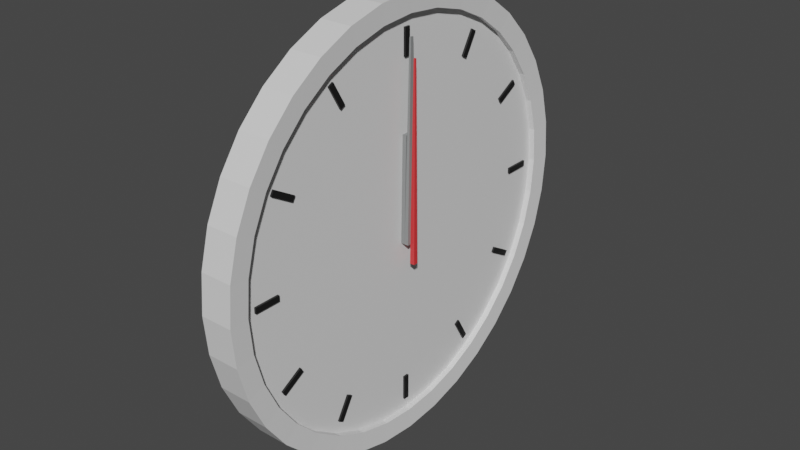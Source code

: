 # Source: clock.blend  (saved by Blender 2.93.21; exported with 4.5.12 LTS)
import bpy
from mathutils import Matrix  # noqa: F401  (used for matrix-valued properties, if any)

bpy.ops.wm.read_factory_settings(use_empty=True)
scene = bpy.context.scene
scene.name = 'Scene'

# ---- collections
col_collection = bpy.data.collections.new('Collection'); scene.collection.children.link(col_collection)

# ---- materials (node trees are filled in below, after node groups)
mat_material_004 = bpy.data.materials.new('Material.004')
mat_material_004.use_transparent_shadow = False
mat_material_003 = bpy.data.materials.new('Material.003')
mat_material_003.use_transparent_shadow = False
mat_material_002 = bpy.data.materials.new('Material.002')
mat_material_002.use_transparent_shadow = False
mat_material_001 = bpy.data.materials.new('Material.001')
mat_material_001.use_transparent_shadow = False
mat_material_005 = bpy.data.materials.new('Material.005')
mat_material_005.use_transparent_shadow = False
mat_material_006 = bpy.data.materials.new('Material.006')
mat_material_006.use_transparent_shadow = False

# ---- material node trees
mat_material_004.use_nodes = True; mat_material_004.node_tree.nodes.clear()
_N = mat_material_004.node_tree.nodes; _L = mat_material_004.node_tree.links
n0 = _N.new('ShaderNodeBsdfPrincipled'); n0.name = 'Principled BSDF'; n0.location = (10, 300)
n0.distribution = 'GGX'
n0.subsurface_method = 'BURLEY'
n0.inputs[0].default_value = (0.2539, 0.262, 0.262, 1.0)
n0.inputs[3].default_value = 1.45
n0.inputs[27].default_value = (0.0, 0.0, 0.0, 1.0)
n0.inputs[28].default_value = 1.0
n1 = _N.new('ShaderNodeOutputMaterial'); n1.name = 'Material Output'; n1.location = (300, 300)
_L.new(n0.outputs[0], n1.inputs[0])
n1.is_active_output = True
mat_material_003.use_nodes = True; mat_material_003.node_tree.nodes.clear()
_N = mat_material_003.node_tree.nodes; _L = mat_material_003.node_tree.links
n0 = _N.new('ShaderNodeBsdfPrincipled'); n0.name = 'Principled BSDF'; n0.location = (10, 300)
n0.distribution = 'GGX'
n0.subsurface_method = 'BURLEY'
n0.inputs[0].default_value = (0.2542, 0.2623, 0.2623, 1.0)
n0.inputs[3].default_value = 1.45
n0.inputs[27].default_value = (0.0, 0.0, 0.0, 1.0)
n0.inputs[28].default_value = 1.0
n1 = _N.new('ShaderNodeOutputMaterial'); n1.name = 'Material Output'; n1.location = (300, 300)
_L.new(n0.outputs[0], n1.inputs[0])
n1.is_active_output = True
mat_material_002.use_nodes = True; mat_material_002.node_tree.nodes.clear()
_N = mat_material_002.node_tree.nodes; _L = mat_material_002.node_tree.links
n0 = _N.new('ShaderNodeBsdfPrincipled'); n0.name = 'Principled BSDF'; n0.location = (10, 300)
n0.distribution = 'GGX'
n0.subsurface_method = 'BURLEY'
n0.inputs[0].default_value = (0.8, 0.03879, 0.04285, 1.0)
n0.inputs[3].default_value = 1.45
n0.inputs[27].default_value = (0.0, 0.0, 0.0, 1.0)
n0.inputs[28].default_value = 1.0
n1 = _N.new('ShaderNodeOutputMaterial'); n1.name = 'Material Output'; n1.location = (300, 300)
_L.new(n0.outputs[0], n1.inputs[0])
n1.is_active_output = True
mat_material_001.use_nodes = True; mat_material_001.node_tree.nodes.clear()
_N = mat_material_001.node_tree.nodes; _L = mat_material_001.node_tree.links
n0 = _N.new('ShaderNodeBsdfPrincipled'); n0.name = 'Principled BSDF'; n0.location = (10, 300)
n0.distribution = 'GGX'
n0.subsurface_method = 'BURLEY'
n0.inputs[0].default_value = (0.009018, 0.009018, 0.009018, 1.0)
n0.inputs[3].default_value = 1.45
n0.inputs[27].default_value = (0.0, 0.0, 0.0, 1.0)
n0.inputs[28].default_value = 1.0
n1 = _N.new('ShaderNodeOutputMaterial'); n1.name = 'Material Output'; n1.location = (300, 300)
_L.new(n0.outputs[0], n1.inputs[0])
n1.is_active_output = True
mat_material_005.use_nodes = True; mat_material_005.node_tree.nodes.clear()
_N = mat_material_005.node_tree.nodes; _L = mat_material_005.node_tree.links
n0 = _N.new('ShaderNodeBsdfPrincipled'); n0.name = 'Principled BSDF'; n0.location = (10, 300)
n0.distribution = 'GGX'
n0.subsurface_method = 'BURLEY'
n0.inputs[3].default_value = 1.45
n0.inputs[27].default_value = (0.0, 0.0, 0.0, 1.0)
n0.inputs[28].default_value = 1.0
n1 = _N.new('ShaderNodeOutputMaterial'); n1.name = 'Material Output'; n1.location = (300, 300)
_L.new(n0.outputs[0], n1.inputs[0])
n1.is_active_output = True
mat_material_006.use_nodes = True; mat_material_006.node_tree.nodes.clear()
_N = mat_material_006.node_tree.nodes; _L = mat_material_006.node_tree.links
n0 = _N.new('ShaderNodeBsdfPrincipled'); n0.name = 'Principled BSDF'; n0.location = (10, 300)
n0.distribution = 'GGX'
n0.subsurface_method = 'BURLEY'
n0.inputs[3].default_value = 1.45
n0.inputs[27].default_value = (0.0, 0.0, 0.0, 1.0)
n0.inputs[28].default_value = 1.0
n1 = _N.new('ShaderNodeOutputMaterial'); n1.name = 'Material Output'; n1.location = (300, 300)
_L.new(n0.outputs[0], n1.inputs[0])
n1.is_active_output = True

# ---- world
world_world = bpy.data.worlds.new('World'); scene.world = world_world
world_world.use_nodes = True; world_world.node_tree.nodes.clear()
_N = world_world.node_tree.nodes; _L = world_world.node_tree.links
n0 = _N.new('ShaderNodeOutputWorld'); n0.name = 'World Output'; n0.location = (300, 300)
n1 = _N.new('ShaderNodeBackground'); n1.name = 'Background'; n1.location = (10, 300)
n1.inputs[0].default_value = (0.05088, 0.05088, 0.05088, 1.0)
_L.new(n1.outputs[0], n0.inputs[0])
n0.is_active_output = True
world_world.color = (0.05088, 0.05088, 0.05088)
world_world.use_sun_shadow = False
world_world.sun_shadow_jitter_overblur = 0.0

# ---- meshes
me_cube_002 = bpy.data.meshes.new('Cube.002')
me_cube_002.from_pydata([(-0.01, -0.03, -0.07), (-0.01, -0.021, 0.46), (-0.01, 0.03, -0.07), (-0.01, 0.021, 0.46), (0.01, -0.03, -0.07), (0.01, -0.021, 0.46), (0.01, 0.03, -0.07), (0.01, 0.021, 0.46)], [], [(0, 1, 3, 2), (2, 3, 7, 6), (6, 7, 5, 4), (4, 5, 1, 0), (2, 6, 4, 0), (7, 3, 1, 5)])
_uv = me_cube_002.uv_layers.new(name='UVMap')
_uv.uv.foreach_set('vector', [0.375, 0.0, 0.625, 0.0, 0.625, 0.25, 0.375, 0.25, 0.375, 0.25, 0.625, 0.25, 0.625, 0.5, 0.375, 0.5, 0.375, 0.5, 0.625, 0.5, 0.625, 0.75, 0.375, 0.75, 0.375, 0.75, 0.625, 0.75, 0.625, 1.0, 0.375, 1.0, 0.125, 0.5, 0.375, 0.5, 0.375, 0.75, 0.125, 0.75, 0.625, 0.5, 0.875, 0.5, 0.875, 0.75, 0.625, 0.75])
me_cube_002.materials.append(mat_material_004)
me_cube_002.use_remesh_fix_poles = True
me_cube_002.use_remesh_preserve_attributes = False
me_cube_002.update()
me_cube_003 = bpy.data.meshes.new('Cube.003')
me_cube_003.from_pydata([(-0.01, -0.03, -0.07), (-0.004, -0.008, 0.9), (-0.01, 0.03, -0.07), (-0.004, 0.008, 0.9), (0.01, -0.03, -0.07), (0.004, -0.008, 0.9), (0.01, 0.03, -0.07), (0.004, 0.008, 0.9)], [], [(0, 1, 3, 2), (2, 3, 7, 6), (6, 7, 5, 4), (4, 5, 1, 0), (2, 6, 4, 0), (7, 3, 1, 5)])
_uv = me_cube_003.uv_layers.new(name='UVMap')
_uv.uv.foreach_set('vector', [0.375, 0.0, 0.625, 0.0, 0.625, 0.25, 0.375, 0.25, 0.375, 0.25, 0.625, 0.25, 0.625, 0.5, 0.375, 0.5, 0.375, 0.5, 0.625, 0.5, 0.625, 0.75, 0.375, 0.75, 0.375, 0.75, 0.625, 0.75, 0.625, 1.0, 0.375, 1.0, 0.125, 0.5, 0.375, 0.5, 0.375, 0.75, 0.125, 0.75, 0.625, 0.5, 0.875, 0.5, 0.875, 0.75, 0.625, 0.75])
me_cube_003.materials.append(mat_material_003)
me_cube_003.use_remesh_fix_poles = True
me_cube_003.use_remesh_preserve_attributes = False
me_cube_003.update()
me_cube_004 = bpy.data.meshes.new('Cube.004')
me_cube_004.from_pydata([(-0.012, -0.01195, -0.17), (-0.004, -0.003984, 0.81), (-0.012, 0.01195, -0.17), (-0.004, 0.003984, 0.81), (0.012, -0.01195, -0.17), (0.004, -0.003984, 0.81), (0.012, 0.01195, -0.17), (0.004, 0.003984, 0.81)], [], [(0, 1, 3, 2), (2, 3, 7, 6), (6, 7, 5, 4), (4, 5, 1, 0), (2, 6, 4, 0), (7, 3, 1, 5)])
_uv = me_cube_004.uv_layers.new(name='UVMap')
_uv.uv.foreach_set('vector', [0.375, 0.0, 0.625, 0.0, 0.625, 0.25, 0.375, 0.25, 0.375, 0.25, 0.625, 0.25, 0.625, 0.5, 0.375, 0.5, 0.375, 0.5, 0.625, 0.5, 0.625, 0.75, 0.375, 0.75, 0.375, 0.75, 0.625, 0.75, 0.625, 1.0, 0.375, 1.0, 0.125, 0.5, 0.375, 0.5, 0.375, 0.75, 0.125, 0.75, 0.625, 0.5, 0.875, 0.5, 0.875, 0.75, 0.625, 0.75])
me_cube_004.materials.append(mat_material_002)
me_cube_004.use_remesh_fix_poles = True
me_cube_004.use_remesh_preserve_attributes = False
me_cube_004.update()
me_cube_005 = bpy.data.meshes.new('Cube.005')
me_cube_005.from_pydata([(0.06, -0.0144, 0.81), (0.06, -0.0144, 0.94), (0.06, 0.0144, 0.81), (0.06, 0.0144, 0.94), (0.07, -0.0144, 0.81), (0.07, -0.0144, 0.94), (0.07, 0.0144, 0.81), (0.07, 0.0144, 0.94)], [], [(0, 1, 3, 2), (2, 3, 7, 6), (6, 7, 5, 4), (4, 5, 1, 0), (2, 6, 4, 0), (7, 3, 1, 5)])
_uv = me_cube_005.uv_layers.new(name='UVMap')
_uv.uv.foreach_set('vector', [0.375, 0.0, 0.625, 0.0, 0.625, 0.25, 0.375, 0.25, 0.375, 0.25, 0.625, 0.25, 0.625, 0.5, 0.375, 0.5, 0.375, 0.5, 0.625, 0.5, 0.625, 0.75, 0.375, 0.75, 0.375, 0.75, 0.625, 0.75, 0.625, 1.0, 0.375, 1.0, 0.125, 0.5, 0.375, 0.5, 0.375, 0.75, 0.125, 0.75, 0.625, 0.5, 0.875, 0.5, 0.875, 0.75, 0.625, 0.75])
me_cube_005.materials.append(mat_material_001)
me_cube_005.use_remesh_fix_poles = True
me_cube_005.use_remesh_preserve_attributes = False
me_cube_005.update()
me_cylinder_001 = bpy.data.meshes.new('Cylinder.001')
me_cylinder_001.from_pydata([(-0.06, 1.0, 2.623e-09), (0.06, 1.0, -2.623e-09), (-0.06, 0.9848, -0.1736), (0.06, 0.9848, -0.1736), (-0.06, 0.9397, -0.342), (0.06, 0.9397, -0.342), (-0.06, 0.866, -0.5), (0.06, 0.866, -0.5), (-0.06, 0.766, -0.6428), (0.06, 0.766, -0.6428), (-0.06, 0.6428, -0.766), (0.06, 0.6428, -0.766), (-0.06, 0.5, -0.866), (0.06, 0.5, -0.866), (-0.06, 0.342, -0.9397), (0.06, 0.342, -0.9397), (-0.06, 0.1736, -0.9848), (0.06, 0.1736, -0.9848), (-0.06, -4.371e-08, -1.0), (0.06, -4.371e-08, -1.0), (-0.06, -0.1736, -0.9848), (0.06, -0.1736, -0.9848), (-0.06, -0.342, -0.9397), (0.06, -0.342, -0.9397), (-0.06, -0.5, -0.866), (0.06, -0.5, -0.866), (-0.06, -0.6428, -0.766), (0.06, -0.6428, -0.766), (-0.06, -0.766, -0.6428), (0.06, -0.766, -0.6428), (-0.06, -0.866, -0.5), (0.06, -0.866, -0.5), (-0.06, -0.9397, -0.342), (0.06, -0.9397, -0.342), (-0.06, -0.9848, -0.1736), (0.06, -0.9848, -0.1736), (-0.06, -1.0, 9.005e-08), (0.06, -1.0, 8.48e-08), (-0.06, -0.9848, 0.1736), (0.06, -0.9848, 0.1736), (-0.06, -0.9397, 0.342), (0.06, -0.9397, 0.342), (-0.06, -0.866, 0.5), (0.06, -0.866, 0.5), (-0.06, -0.766, 0.6428), (0.06, -0.766, 0.6428), (-0.06, -0.6428, 0.766), (0.06, -0.6428, 0.766), (-0.06, -0.5, 0.866), (0.06, -0.5, 0.866), (-0.06, -0.342, 0.9397), (0.06, -0.342, 0.9397), (-0.06, -0.1736, 0.9848), (0.06, -0.1736, 0.9848), (-0.06, 1.192e-08, 1.0), (0.06, 1.192e-08, 1.0), (-0.06, 0.1736, 0.9848), (0.06, 0.1736, 0.9848), (-0.06, 0.342, 0.9397), (0.06, 0.342, 0.9397), (-0.06, 0.5, 0.866), (0.06, 0.5, 0.866), (-0.06, 0.6428, 0.766), (0.06, 0.6428, 0.766), (-0.06, 0.766, 0.6428), (0.06, 0.766, 0.6428), (-0.06, 0.866, 0.5), (0.06, 0.866, 0.5), (-0.06, 0.9397, 0.342), (0.06, 0.9397, 0.342), (-0.06, 0.9848, 0.1736), (0.06, 0.9848, 0.1736), (-0.066, 1.1, 3.009e-09), (-0.066, 1.083, -0.191), (0.066, 1.083, -0.191), (0.066, 1.1, -2.761e-09), (-0.066, 1.034, -0.3762), (0.066, 1.034, -0.3762), (-0.066, 0.9526, -0.55), (0.066, 0.9526, -0.55), (-0.066, 0.8426, -0.7071), (0.066, 0.8426, -0.7071), (-0.066, 0.7071, -0.8426), (0.066, 0.7071, -0.8426), (-0.066, 0.55, -0.9526), (0.066, 0.55, -0.9526), (-0.066, 0.3762, -1.034), (0.066, 0.3762, -1.034), (-0.066, 0.191, -1.083), (0.066, 0.191, -1.083), (-0.066, -4.626e-08, -1.1), (0.066, -4.626e-08, -1.1), (-0.066, -0.191, -1.083), (0.066, -0.191, -1.083), (-0.066, -0.3762, -1.034), (0.066, -0.3762, -1.034), (-0.066, -0.55, -0.9526), (0.066, -0.55, -0.9526), (-0.066, -0.7071, -0.8426), (0.066, -0.7071, -0.8426), (-0.066, -0.8426, -0.7071), (0.066, -0.8426, -0.7071), (-0.066, -0.9526, -0.55), (0.066, -0.9526, -0.55), (-0.066, -1.034, -0.3762), (0.066, -1.034, -0.3762), (-0.066, -1.083, -0.191), (0.066, -1.083, -0.191), (-0.066, -1.1, 9.917e-08), (0.066, -1.1, 9.34e-08), (-0.066, -1.083, 0.191), (0.066, -1.083, 0.191), (-0.066, -1.034, 0.3762), (0.066, -1.034, 0.3762), (-0.066, -0.9526, 0.55), (0.066, -0.9526, 0.55), (-0.066, -0.8426, 0.7071), (0.066, -0.8426, 0.7071), (-0.066, -0.7071, 0.8426), (0.066, -0.7071, 0.8426), (-0.066, -0.55, 0.9526), (0.066, -0.55, 0.9526), (-0.066, -0.3762, 1.034), (0.066, -0.3762, 1.034), (-0.066, -0.191, 1.083), (0.066, -0.191, 1.083), (-0.066, 1.494e-08, 1.1), (0.066, 1.494e-08, 1.1), (-0.066, 0.191, 1.083), (0.066, 0.191, 1.083), (-0.066, 0.3762, 1.034), (0.066, 0.3762, 1.034), (-0.066, 0.55, 0.9526), (0.066, 0.55, 0.9526), (-0.066, 0.7071, 0.8426), (0.066, 0.7071, 0.8426), (-0.066, 0.8426, 0.7071), (0.066, 0.8426, 0.7071), (-0.066, 0.9526, 0.55), (0.066, 0.9526, 0.55), (-0.066, 1.034, 0.3762), (0.066, 1.034, 0.3762), (-0.066, 1.083, 0.191), (0.066, 1.083, 0.191), (0.06, 0.9848, -0.1736), (0.06, 1.0, -2.623e-09), (0.06, -0.5, -0.866), (0.066, -0.55, -0.9526), (0.06, 0.9397, -0.342), (0.06, 0.866, -0.5), (0.066, 0.9526, -0.55), (0.06, 0.766, -0.6428), (0.06, 0.342, 0.9397), (0.066, 0.3762, 1.034), (0.06, 0.6428, -0.766), (0.06, 0.5, -0.866), (0.06, -0.9397, 0.342), (0.066, -1.034, 0.3762), (0.06, 0.342, -0.9397), (0.06, 0.1736, -0.9848), (0.06, -0.342, -0.9397), (0.066, -0.3762, -1.034), (0.06, -4.371e-08, -1.0), (0.06, -0.1736, -0.9848), (0.066, 1.034, -0.3762), (0.06, 0.1736, 0.9848), (0.066, 0.191, 1.083), (0.06, -0.6428, -0.766), (0.06, -0.766, -0.6428), (0.06, -0.9848, 0.1736), (0.066, -1.083, 0.191), (0.06, -0.866, -0.5), (0.06, -0.9397, -0.342), (0.066, -0.191, -1.083), (0.06, -0.9848, -0.1736), (0.06, -1.0, 8.48e-08), (0.066, 1.083, 0.191), (0.06, 0.9848, 0.1736), (0.06, -0.866, 0.5), (0.066, -0.191, 1.083), (0.06, -0.1736, 0.9848), (0.06, -0.766, 0.6428), (0.06, 1.192e-08, 1.0), (0.066, 1.494e-08, 1.1), (0.06, -0.6428, 0.766), (0.06, -0.5, 0.866), (0.066, 1.1, -2.761e-09), (0.06, -0.342, 0.9397), (0.066, 1.083, -0.191), (0.066, -1.083, -0.191), (0.066, -1.1, 9.34e-08), (0.06, 0.5, 0.866), (0.06, 0.6428, 0.766), (0.06, 0.766, 0.6428), (0.066, 0.191, -1.083), (0.06, 0.866, 0.5), (0.066, -4.626e-08, -1.1), (0.06, 0.9397, 0.342), (0.066, 0.8426, -0.7071), (0.066, 0.7071, -0.8426), (0.066, 0.55, -0.9526), (0.066, 0.3762, -1.034), (0.066, -0.7071, -0.8426), (0.066, -0.8426, -0.7071), (0.066, -0.9526, -0.55), (0.066, -1.034, -0.3762), (0.066, -0.9526, 0.55), (0.066, -0.8426, 0.7071), (0.066, -0.7071, 0.8426), (0.066, -0.55, 0.9526), (0.066, -0.3762, 1.034), (0.066, 0.55, 0.9526), (0.066, 0.7071, 0.8426), (0.066, 0.8426, 0.7071), (0.066, 0.9526, 0.55), (0.066, 1.034, 0.3762), (0.06, 0.9848, -0.1736), (0.06, 1.0, -2.623e-09), (0.06, -0.5, -0.866), (0.066, -0.55, -0.9526), (0.06, 0.9397, -0.342), (0.06, 0.866, -0.5), (0.066, 0.9526, -0.55), (0.06, 0.766, -0.6428), (0.06, 0.342, 0.9397), (0.066, 0.3762, 1.034), (0.06, 0.6428, -0.766), (0.06, 0.5, -0.866), (0.06, -0.9397, 0.342), (0.066, -1.034, 0.3762), (0.06, 0.342, -0.9397), (0.06, 0.1736, -0.9848), (0.06, -0.342, -0.9397), (0.066, -0.3762, -1.034), (0.06, -4.371e-08, -1.0), (0.06, -0.1736, -0.9848), (0.066, 1.034, -0.3762), (0.06, 0.1736, 0.9848), (0.066, 0.191, 1.083), (0.06, -0.6428, -0.766), (0.06, -0.766, -0.6428), (0.06, -0.9848, 0.1736), (0.066, -1.083, 0.191), (0.06, -0.866, -0.5), (0.06, -0.9397, -0.342), (0.066, -0.191, -1.083), (0.06, -0.9848, -0.1736), (0.06, -1.0, 8.48e-08), (0.066, 1.083, 0.191), (0.06, 0.9848, 0.1736), (0.06, -0.866, 0.5), (0.066, -0.191, 1.083), (0.06, -0.1736, 0.9848), (0.06, -0.766, 0.6428), (0.06, 1.192e-08, 1.0), (0.066, 1.494e-08, 1.1), (0.06, -0.6428, 0.766), (0.06, -0.5, 0.866), (0.066, 1.1, -2.761e-09), (0.06, -0.342, 0.9397), (0.066, 1.083, -0.191), (0.066, -1.083, -0.191), (0.066, -1.1, 9.34e-08), (0.06, 0.5, 0.866), (0.06, 0.6428, 0.766), (0.06, 0.766, 0.6428), (0.066, 0.191, -1.083), (0.06, 0.866, 0.5), (0.066, -4.626e-08, -1.1), (0.06, 0.9397, 0.342), (0.066, 0.8426, -0.7071), (0.066, 0.7071, -0.8426), (0.066, 0.55, -0.9526), (0.066, 0.3762, -1.034), (0.066, -0.7071, -0.8426), (0.066, -0.8426, -0.7071), (0.066, -0.9526, -0.55), (0.066, -1.034, -0.3762), (0.066, -0.9526, 0.55), (0.066, -0.8426, 0.7071), (0.066, -0.7071, 0.8426), (0.066, -0.55, 0.9526), (0.066, -0.3762, 1.034), (0.066, 0.55, 0.9526), (0.066, 0.7071, 0.8426), (0.066, 0.8426, 0.7071), (0.066, 0.9526, 0.55), (0.066, 1.034, 0.3762), (0.09, 0.9848, -0.1736), (0.09, 1.0, -4.016e-09), (0.09, -0.5, -0.866), (0.096, -0.55, -0.9526), (0.09, 0.9397, -0.342), (0.09, 0.866, -0.5), (0.096, 0.9526, -0.55), (0.09, 0.766, -0.6428), (0.09, 0.342, 0.9397), (0.096, 0.3762, 1.034), (0.09, 0.6428, -0.766), (0.09, 0.5, -0.866), (0.09, -0.9397, 0.342), (0.096, -1.034, 0.3762), (0.09, 0.342, -0.9397), (0.09, 0.1736, -0.9848), (0.09, -0.342, -0.9397), (0.096, -0.3762, -1.034), (0.09, -4.372e-08, -1.0), (0.09, -0.1736, -0.9848), (0.096, 1.034, -0.3762), (0.09, 0.1736, 0.9848), (0.096, 0.191, 1.083), (0.09, -0.6428, -0.766), (0.09, -0.766, -0.6428), (0.09, -0.9848, 0.1736), (0.096, -1.083, 0.191), (0.09, -0.866, -0.5), (0.09, -0.9397, -0.342), (0.096, -0.191, -1.083), (0.09, -0.9848, -0.1736), (0.09, -1.0, 8.341e-08), (0.096, 1.083, 0.191), (0.09, 0.9848, 0.1736), (0.09, -0.866, 0.5), (0.096, -0.191, 1.083), (0.09, -0.1736, 0.9848), (0.09, -0.766, 0.6428), (0.09, 1.191e-08, 1.0), (0.096, 1.493e-08, 1.1), (0.09, -0.6428, 0.766), (0.09, -0.5, 0.866), (0.096, 1.1, -4.154e-09), (0.09, -0.342, 0.9397), (0.096, 1.083, -0.191), (0.096, -1.083, -0.191), (0.096, -1.1, 9.201e-08), (0.09, 0.5, 0.866), (0.09, 0.6428, 0.766), (0.09, 0.766, 0.6428), (0.096, 0.191, -1.083), (0.09, 0.866, 0.5), (0.096, -4.627e-08, -1.1), (0.09, 0.9397, 0.342), (0.096, 0.8426, -0.7071), (0.096, 0.7071, -0.8426), (0.096, 0.55, -0.9526), (0.096, 0.3762, -1.034), (0.096, -0.7071, -0.8426), (0.096, -0.8426, -0.7071), (0.096, -0.9526, -0.55), (0.096, -1.034, -0.3762), (0.096, -0.9526, 0.55), (0.096, -0.8426, 0.7071), (0.096, -0.7071, 0.8426), (0.096, -0.55, 0.9526), (0.096, -0.3762, 1.034), (0.096, 0.55, 0.9526), (0.096, 0.7071, 0.8426), (0.096, 0.8426, 0.7071), (0.096, 0.9526, 0.55), (0.096, 1.034, 0.3762)], [], [(97, 95, 161, 147), (44, 42, 114, 116), (25, 27, 167, 146), (26, 24, 96, 98), (79, 77, 164, 150), (8, 6, 78, 80), (7, 9, 151, 149), (60, 58, 130, 132), (131, 129, 166, 153), (42, 40, 112, 114), (59, 61, 191, 152), (24, 22, 94, 96), (113, 111, 170, 157), (6, 4, 76, 78), (41, 43, 178, 156), (58, 56, 128, 130), (95, 93, 173, 161), (40, 38, 110, 112), (23, 25, 146, 160), (22, 20, 92, 94), (77, 74, 188, 164), (4, 2, 73, 76), (5, 7, 149, 148), (56, 54, 126, 128), (129, 127, 183, 166), (38, 36, 108, 110), (57, 59, 152, 165), (20, 18, 90, 92), (111, 109, 190, 170), (0, 70, 142, 72), (39, 41, 156, 169), (93, 91, 196, 173), (54, 52, 124, 126), (2, 0, 72, 73), (3, 1, 71, 69, 67, 65, 63, 61, 59, 57, 55, 53, 51, 49, 47, 45, 43, 41, 39, 37, 35, 33, 31, 29, 27, 25, 23, 21, 19, 17, 15, 13, 11, 9, 7, 5), (21, 23, 160, 163), (36, 34, 106, 108), (0, 2, 4, 6, 8, 10, 12, 14, 16, 18, 20, 22, 24, 26, 28, 30, 32, 34, 36, 38, 40, 42, 44, 46, 48, 50, 52, 54, 56, 58, 60, 62, 64, 66, 68, 70), (72, 75, 74, 73), (73, 74, 77, 76), (76, 77, 79, 78), (78, 79, 81, 80), (80, 81, 83, 82), (82, 83, 85, 84), (84, 85, 87, 86), (86, 87, 89, 88), (88, 89, 91, 90), (90, 91, 93, 92), (92, 93, 95, 94), (94, 95, 97, 96), (96, 97, 99, 98), (98, 99, 101, 100), (100, 101, 103, 102), (102, 103, 105, 104), (104, 105, 107, 106), (106, 107, 109, 108), (108, 109, 111, 110), (110, 111, 113, 112), (112, 113, 115, 114), (114, 115, 117, 116), (116, 117, 119, 118), (118, 119, 121, 120), (120, 121, 123, 122), (122, 123, 125, 124), (124, 125, 127, 126), (126, 127, 129, 128), (128, 129, 131, 130), (130, 131, 133, 132), (132, 133, 135, 134), (134, 135, 137, 136), (136, 137, 139, 138), (138, 139, 141, 140), (140, 141, 143, 142), (142, 143, 75, 72), (62, 60, 132, 134), (75, 143, 176, 186), (10, 8, 80, 82), (3, 5, 148, 144), (28, 26, 98, 100), (127, 125, 179, 183), (46, 44, 116, 118), (55, 57, 165, 182), (64, 62, 134, 136), (74, 75, 186, 188), (12, 10, 82, 84), (109, 107, 189, 190), (30, 28, 100, 102), (37, 39, 169, 175), (48, 46, 118, 120), (91, 89, 194, 196), (66, 64, 136, 138), (19, 21, 163, 162), (14, 12, 84, 86), (143, 141, 215, 176), (32, 30, 102, 104), (71, 1, 145, 177), (50, 48, 120, 122), (125, 123, 210, 179), (68, 66, 138, 140), (53, 55, 182, 180), (16, 14, 86, 88), (1, 3, 144, 145), (34, 32, 104, 106), (107, 105, 205, 189), (52, 50, 122, 124), (35, 37, 175, 174), (70, 68, 140, 142), (89, 87, 201, 194), (18, 16, 88, 90), (17, 19, 162, 159), (209, 208, 280, 281), (208, 207, 279, 280), (171, 172, 244, 243), (193, 195, 267, 265), (207, 206, 278, 279), (168, 171, 243, 240), (206, 157, 229, 278), (192, 193, 265, 264), (157, 170, 242, 229), (167, 168, 240, 239), (191, 192, 264, 263), (170, 190, 262, 242), (146, 167, 239, 218), (152, 191, 263, 224), (190, 189, 261, 262), (165, 152, 224, 237), (189, 205, 277, 261), (160, 146, 218, 232), (182, 165, 237, 254), (205, 204, 276, 277), (163, 160, 232, 235), (204, 203, 275, 276), (180, 182, 254, 252), (203, 202, 274, 275), (162, 163, 235, 234), (202, 147, 219, 274), (159, 162, 234, 231), (187, 180, 252, 259), (147, 161, 233, 219), (161, 173, 245, 233), (158, 159, 231, 230), (185, 187, 259, 257), (173, 196, 268, 245), (186, 176, 248, 258), (155, 158, 230, 227), (196, 194, 266, 268), (43, 45, 181, 178), (115, 113, 157, 206), (61, 63, 192, 191), (133, 131, 153, 211), (9, 11, 154, 151), (81, 79, 150, 198), (27, 29, 168, 167), (99, 97, 147, 202), (45, 47, 184, 181), (117, 115, 206, 207), (63, 65, 193, 192), (135, 133, 211, 212), (11, 13, 155, 154), (83, 81, 198, 199), (29, 31, 171, 168), (101, 99, 202, 203), (47, 49, 185, 184), (119, 117, 207, 208), (65, 67, 195, 193), (137, 135, 212, 213), (13, 15, 158, 155), (85, 83, 199, 200), (31, 33, 172, 171), (103, 101, 203, 204), (49, 51, 187, 185), (121, 119, 208, 209), (67, 69, 197, 195), (139, 137, 213, 214), (15, 17, 159, 158), (87, 85, 200, 201), (33, 35, 174, 172), (105, 103, 204, 205), (51, 53, 180, 187), (123, 121, 209, 210), (69, 71, 177, 197), (141, 139, 214, 215), (226, 227, 299, 298), (253, 256, 328, 325), (273, 272, 344, 345), (286, 285, 357, 358), (223, 226, 298, 295), (272, 271, 343, 344), (285, 284, 356, 357), (250, 253, 325, 322), (271, 270, 342, 343), (284, 283, 355, 356), (221, 223, 295, 293), (270, 222, 294, 342), (283, 225, 297, 355), (220, 221, 293, 292), (228, 250, 322, 300), (222, 236, 308, 294), (225, 238, 310, 297), (241, 228, 300, 313), (236, 260, 332, 308), (238, 255, 327, 310), (216, 220, 292, 288), (247, 241, 313, 319), (260, 258, 330, 332), (255, 251, 323, 327), (249, 217, 289, 321), (251, 282, 354, 323), (217, 216, 288, 289), (246, 247, 319, 318), (269, 249, 321, 341), (282, 281, 353, 354), (244, 246, 318, 316), (267, 269, 341, 339), (281, 280, 352, 353), (280, 279, 351, 352), (243, 244, 316, 315), (265, 267, 339, 337), (195, 197, 269, 267), (172, 174, 246, 244), (210, 209, 281, 282), (197, 177, 249, 269), (174, 175, 247, 246), (145, 144, 216, 217), (179, 210, 282, 251), (177, 145, 217, 249), (183, 179, 251, 255), (188, 186, 258, 260), (175, 169, 241, 247), (144, 148, 220, 216), (166, 183, 255, 238), (164, 188, 260, 236), (169, 156, 228, 241), (153, 166, 238, 225), (150, 164, 236, 222), (156, 178, 250, 228), (148, 149, 221, 220), (211, 153, 225, 283), (198, 150, 222, 270), (149, 151, 223, 221), (212, 211, 283, 284), (199, 198, 270, 271), (178, 181, 253, 250), (213, 212, 284, 285), (200, 199, 271, 272), (151, 154, 226, 223), (214, 213, 285, 286), (201, 200, 272, 273), (181, 184, 256, 253), (154, 155, 227, 226), (215, 214, 286, 287), (194, 201, 273, 266), (184, 185, 257, 256), (176, 215, 287, 248), (290, 311, 346, 291), (293, 295, 342, 294), (296, 335, 355, 297), (300, 322, 350, 301), (304, 290, 291, 305), (292, 293, 294, 308), (309, 296, 297, 310), (313, 300, 301, 314), (307, 304, 305, 317), (288, 292, 308, 332), (326, 309, 310, 327), (319, 313, 314, 334), (306, 307, 317, 340), (321, 289, 330, 320), (324, 326, 327, 323), (289, 288, 332, 330), (318, 319, 334, 333), (303, 306, 340, 338), (322, 325, 351, 350), (335, 336, 356, 355), (295, 298, 343, 342), (311, 312, 347, 346), (325, 328, 352, 351), (336, 337, 357, 356), (298, 299, 344, 343), (312, 315, 348, 347), (328, 329, 353, 352), (337, 339, 358, 357), (299, 302, 345, 344), (315, 316, 349, 348), (329, 331, 354, 353), (339, 341, 359, 358), (302, 303, 338, 345), (316, 318, 333, 349), (331, 324, 323, 354), (341, 321, 320, 359), (287, 286, 358, 359), (266, 273, 345, 338), (256, 257, 329, 328), (248, 287, 359, 320), (268, 266, 338, 340), (227, 230, 302, 299), (258, 248, 320, 330), (245, 268, 340, 317), (257, 259, 331, 329), (230, 231, 303, 302), (233, 245, 317, 305), (219, 233, 305, 291), (259, 252, 324, 331), (231, 234, 306, 303), (274, 219, 291, 346), (234, 235, 307, 306), (275, 274, 346, 347), (252, 254, 326, 324), (276, 275, 347, 348), (235, 232, 304, 307), (277, 276, 348, 349), (254, 237, 309, 326), (232, 218, 290, 304), (261, 277, 349, 333), (237, 224, 296, 309), (262, 261, 333, 334), (224, 263, 335, 296), (218, 239, 311, 290), (242, 262, 334, 314), (263, 264, 336, 335), (239, 240, 312, 311), (229, 242, 314, 301), (264, 265, 337, 336), (278, 229, 301, 350), (240, 243, 315, 312), (279, 278, 350, 351)])
me_cylinder_001.polygons.foreach_set('material_index', [0, 0, 0, 0, 0, 0, 0, 0, 0, 0, 0, 0, 0, 0, 0, 0, 0, 0, 0, 0, 0, 0, 0, 0, 0, 0, 0, 0, 0, 0, 0, 0, 0, 0, 1, 0, 0, 0, 0, 0, 0, 0, 0, 0, 0, 0, 0, 0, 0, 0, 0, 0, 0, 0, 0, 0, 0, 0, 0, 0, 0, 0, 0, 0, 0, 0, 0, 0, 0, 0, 0, 0, 0, 0, 0, 0, 0, 0, 0, 0, 0, 0, 0, 0, 0, 0, 0, 0, 0, 0, 0, 0, 0, 0, 0, 0, 0, 0, 0, 0, 0, 0, 0, 0, 0, 0, 0, 0, 0, 0, 0, 0, 0, 0, 0, 0, 0, 0, 0, 0, 0, 0, 0, 0, 0, 0, 0, 0, 0, 0, 0, 0, 0, 0, 0, 0, 0, 0, 0, 0, 0, 0, 0, 0, 0, 0, 0, 0, 0, 0, 0, 0, 0, 0, 0, 0, 0, 0, 0, 0, 0, 0, 0, 0, 0, 0, 0, 0, 0, 0, 0, 0, 0, 0, 0, 0, 0, 0, 0, 0, 0, 0, 0, 0, 0, 0, 0, 0, 0, 0, 0, 0, 0, 0, 0, 0, 0, 0, 0, 0, 0, 0, 0, 0, 0, 0, 0, 0, 0, 0, 0, 0, 0, 0, 0, 0, 0, 0, 0, 0, 0, 0, 0, 0, 0, 0, 0, 0, 0, 0, 0, 0, 0, 0, 0, 0, 0, 0, 0, 0, 0, 0, 0, 0, 0, 0, 0, 0, 0, 0, 0, 0, 0, 0, 0, 0, 0, 0, 0, 0, 0, 0, 0, 0, 0, 0, 0, 0, 0, 0, 0, 0, 0, 0, 0, 0, 0, 0, 0, 0, 0, 0, 0, 0, 0, 0, 0, 0, 0, 0, 0, 0, 0, 0, 0, 0, 0, 0, 0, 0, 0, 0, 0, 0, 0, 0, 0, 0, 0, 0, 0, 0, 0, 0, 0, 0, 0, 0, 0, 0, 0, 0, 0, 0, 0, 0])
_uv = me_cylinder_001.uv_layers.new(name='UVMap')
_uv.uv.foreach_set('vector', [0.6667, 1.0, 0.6944, 1.0, 0.6944, 1.0, 0.6667, 1.0, 0.5957, 0.06615, 0.63, 0.04215, 0.63, 0.04215, 0.5957, 0.06615, 0.4578, 0.13, 0.4339, 0.09573, 0.4339, 0.09573, 0.4578, 0.13, 0.9339, 0.09573, 0.9578, 0.13, 0.9578, 0.13, 0.9339, 0.09573, 0.9167, 1.0, 0.9444, 1.0, 0.9444, 1.0, 0.9167, 1.0, 0.9043, 0.4339, 0.87, 0.4578, 0.87, 0.4578, 0.9043, 0.4339, 0.37, 0.4578, 0.4043, 0.4339, 0.4043, 0.4339, 0.37, 0.4578, 0.5422, 0.37, 0.5245, 0.3321, 0.5245, 0.3321, 0.5422, 0.37, 0.1944, 1.0, 0.2222, 1.0, 0.2222, 1.0, 0.1944, 1.0, 0.63, 0.04215, 0.6679, 0.02447, 0.6679, 0.02447, 0.63, 0.04215, 0.02447, 0.3321, 0.04215, 0.37, 0.04215, 0.37, 0.02447, 0.3321, 0.9578, 0.13, 0.9755, 0.1679, 0.9755, 0.1679, 0.9578, 0.13, 0.4444, 1.0, 0.4722, 1.0, 0.4722, 1.0, 0.4444, 1.0, 0.87, 0.4578, 0.8321, 0.4755, 0.8321, 0.4755, 0.87, 0.4578, 0.1679, 0.02447, 0.13, 0.04215, 0.13, 0.04215, 0.1679, 0.02447, 0.5245, 0.3321, 0.5136, 0.2917, 0.5136, 0.2917, 0.5245, 0.3321, 0.6944, 1.0, 0.7222, 1.0, 0.7222, 1.0, 0.6944, 1.0, 0.6679, 0.02447, 0.7083, 0.01365, 0.7083, 0.01365, 0.6679, 0.02447, 0.4755, 0.1679, 0.4578, 0.13, 0.4578, 0.13, 0.4755, 0.1679, 0.9755, 0.1679, 0.9864, 0.2083, 0.9864, 0.2083, 0.9755, 0.1679, 0.9444, 1.0, 0.9722, 1.0, 0.9722, 1.0, 0.9444, 1.0, 0.8321, 0.4755, 0.7917, 0.4864, 0.7917, 0.4864, 0.8321, 0.4755, 0.3321, 0.4755, 0.37, 0.4578, 0.37, 0.4578, 0.3321, 0.4755, 0.5136, 0.2917, 0.51, 0.25, 0.51, 0.25, 0.5136, 0.2917, 0.2222, 1.0, 0.25, 1.0, 0.25, 1.0, 0.2222, 1.0, 0.7083, 0.01365, 0.75, 0.01, 0.75, 0.01, 0.7083, 0.01365, 0.01365, 0.2917, 0.02447, 0.3321, 0.02447, 0.3321, 0.01365, 0.2917, 0.9864, 0.2083, 0.99, 0.25, 0.99, 0.25, 0.9864, 0.2083, 0.4722, 1.0, 0.5, 1.0, 0.5, 1.0, 0.4722, 1.0, 0.75, 0.49, 0.7083, 0.4864, 0.7083, 0.4864, 0.75, 0.49, 0.2083, 0.01365, 0.1679, 0.02447, 0.1679, 0.02447, 0.2083, 0.01365, 0.7222, 1.0, 0.75, 1.0, 0.75, 1.0, 0.7222, 1.0, 0.51, 0.25, 0.5136, 0.2083, 0.5136, 0.2083, 0.51, 0.25, 0.7917, 0.4864, 0.75, 0.49, 0.75, 0.49, 0.7917, 0.4864, 0.2917, 0.4864, 0.25, 0.49, 0.2083, 0.4864, 0.1679, 0.4755, 0.13, 0.4578, 0.09573, 0.4339, 0.06615, 0.4043, 0.04215, 0.37, 0.02447, 0.3321, 0.01365, 0.2917, 0.01, 0.25, 0.01365, 0.2083, 0.02447, 0.1679, 0.04215, 0.13, 0.06615, 0.09573, 0.09573, 0.06615, 0.13, 0.04215, 0.1679, 0.02447, 0.2083, 0.01365, 0.25, 0.01, 0.2917, 0.01365, 0.3321, 0.02447, 0.37, 0.04215, 0.4043, 0.06615, 0.4339, 0.09573, 0.4578, 0.13, 0.4755, 0.1679, 0.4864, 0.2083, 0.49, 0.25, 0.4864, 0.2917, 0.4755, 0.3321, 0.4578, 0.37, 0.4339, 0.4043, 0.4043, 0.4339, 0.37, 0.4578, 0.3321, 0.4755, 0.4864, 0.2083, 0.4755, 0.1679, 0.4755, 0.1679, 0.4864, 0.2083, 0.75, 0.01, 0.7917, 0.01365, 0.7917, 0.01365, 0.75, 0.01, 0.75, 0.49, 0.7917, 0.4864, 0.8321, 0.4755, 0.87, 0.4578, 0.9043, 0.4339, 0.9339, 0.4043, 0.9578, 0.37, 0.9755, 0.3321, 0.9864, 0.2917, 0.99, 0.25, 0.9864, 0.2083, 0.9755, 0.1679, 0.9578, 0.13, 0.9339, 0.09573, 0.9043, 0.06615, 0.87, 0.04215, 0.8321, 0.02447, 0.7917, 0.01365, 0.75, 0.01, 0.7083, 0.01365, 0.6679, 0.02447, 0.63, 0.04215, 0.5957, 0.06615, 0.5661, 0.09573, 0.5422, 0.13, 0.5245, 0.1679, 0.5136, 0.2083, 0.51, 0.25, 0.5136, 0.2917, 0.5245, 0.3321, 0.5422, 0.37, 0.5661, 0.4043, 0.5957, 0.4339, 0.63, 0.4578, 0.6679, 0.4755, 0.7083, 0.4864, 1.0, 0.5, 1.0, 1.0, 0.9722, 1.0, 0.9722, 0.5, 0.9722, 0.5, 0.9722, 1.0, 0.9444, 1.0, 0.9444, 0.5, 0.9444, 0.5, 0.9444, 1.0, 0.9167, 1.0, 0.9167, 0.5, 0.9167, 0.5, 0.9167, 1.0, 0.8889, 1.0, 0.8889, 0.5, 0.8889, 0.5, 0.8889, 1.0, 0.8611, 1.0, 0.8611, 0.5, 0.8611, 0.5, 0.8611, 1.0, 0.8333, 1.0, 0.8333, 0.5, 0.8333, 0.5, 0.8333, 1.0, 0.8056, 1.0, 0.8056, 0.5, 0.8056, 0.5, 0.8056, 1.0, 0.7778, 1.0, 0.7778, 0.5, 0.7778, 0.5, 0.7778, 1.0, 0.75, 1.0, 0.75, 0.5, 0.75, 0.5, 0.75, 1.0, 0.7222, 1.0, 0.7222, 0.5, 0.7222, 0.5, 0.7222, 1.0, 0.6944, 1.0, 0.6944, 0.5, 0.6944, 0.5, 0.6944, 1.0, 0.6667, 1.0, 0.6667, 0.5, 0.6667, 0.5, 0.6667, 1.0, 0.6389, 1.0, 0.6389, 0.5, 0.6389, 0.5, 0.6389, 1.0, 0.6111, 1.0, 0.6111, 0.5, 0.6111, 0.5, 0.6111, 1.0, 0.5833, 1.0, 0.5833, 0.5, 0.5833, 0.5, 0.5833, 1.0, 0.5556, 1.0, 0.5556, 0.5, 0.5556, 0.5, 0.5556, 1.0, 0.5278, 1.0, 0.5278, 0.5, 0.5278, 0.5, 0.5278, 1.0, 0.5, 1.0, 0.5, 0.5, 0.5, 0.5, 0.5, 1.0, 0.4722, 1.0, 0.4722, 0.5, 0.4722, 0.5, 0.4722, 1.0, 0.4444, 1.0, 0.4444, 0.5, 0.4444, 0.5, 0.4444, 1.0, 0.4167, 1.0, 0.4167, 0.5, 0.4167, 0.5, 0.4167, 1.0, 0.3889, 1.0, 0.3889, 0.5, 0.3889, 0.5, 0.3889, 1.0, 0.3611, 1.0, 0.3611, 0.5, 0.3611, 0.5, 0.3611, 1.0, 0.3333, 1.0, 0.3333, 0.5, 0.3333, 0.5, 0.3333, 1.0, 0.3056, 1.0, 0.3056, 0.5, 0.3056, 0.5, 0.3056, 1.0, 0.2778, 1.0, 0.2778, 0.5, 0.2778, 0.5, 0.2778, 1.0, 0.25, 1.0, 0.25, 0.5, 0.25, 0.5, 0.25, 1.0, 0.2222, 1.0, 0.2222, 0.5, 0.2222, 0.5, 0.2222, 1.0, 0.1944, 1.0, 0.1944, 0.5, 0.1944, 0.5, 0.1944, 1.0, 0.1667, 1.0, 0.1667, 0.5, 0.1667, 0.5, 0.1667, 1.0, 0.1389, 1.0, 0.1389, 0.5, 0.1389, 0.5, 0.1389, 1.0, 0.1111, 1.0, 0.1111, 0.5, 0.1111, 0.5, 0.1111, 1.0, 0.08333, 1.0, 0.08333, 0.5, 0.08333, 0.5, 0.08333, 1.0, 0.05556, 1.0, 0.05556, 0.5, 0.05556, 0.5, 0.05556, 1.0, 0.02778, 1.0, 0.02778, 0.5, 0.02778, 0.5, 0.02778, 1.0, -3.316e-07, 1.0, -3.316e-07, 0.5, 0.5661, 0.4043, 0.5422, 0.37, 0.5422, 0.37, 0.5661, 0.4043, -3.316e-07, 1.0, 0.02778, 1.0, 0.02778, 1.0, -3.316e-07, 1.0, 0.9339, 0.4043, 0.9043, 0.4339, 0.9043, 0.4339, 0.9339, 0.4043, 0.2917, 0.4864, 0.3321, 0.4755, 0.3321, 0.4755, 0.2917, 0.4864, 0.9043, 0.06615, 0.9339, 0.09573, 0.9339, 0.09573, 0.9043, 0.06615, 0.25, 1.0, 0.2778, 1.0, 0.2778, 1.0, 0.25, 1.0, 0.5661, 0.09573, 0.5957, 0.06615, 0.5957, 0.06615, 0.5661, 0.09573, 0.01, 0.25, 0.01365, 0.2917, 0.01365, 0.2917, 0.01, 0.25, 0.5957, 0.4339, 0.5661, 0.4043, 0.5661, 0.4043, 0.5957, 0.4339, 0.9722, 1.0, 1.0, 1.0, 1.0, 1.0, 0.9722, 1.0, 0.9578, 0.37, 0.9339, 0.4043, 0.9339, 0.4043, 0.9578, 0.37, 0.5, 1.0, 0.5278, 1.0, 0.5278, 1.0, 0.5, 1.0, 0.87, 0.04215, 0.9043, 0.06615, 0.9043, 0.06615, 0.87, 0.04215, 0.25, 0.01, 0.2083, 0.01365, 0.2083, 0.01365, 0.25, 0.01, 0.5422, 0.13, 0.5661, 0.09573, 0.5661, 0.09573, 0.5422, 0.13, 0.75, 1.0, 0.7778, 1.0, 0.7778, 1.0, 0.75, 1.0, 0.63, 0.4578, 0.5957, 0.4339, 0.5957, 0.4339, 0.63, 0.4578, 0.49, 0.25, 0.4864, 0.2083, 0.4864, 0.2083, 0.49, 0.25, 0.9755, 0.3321, 0.9578, 0.37, 0.9578, 0.37, 0.9755, 0.3321, 0.02778, 1.0, 0.05556, 1.0, 0.05556, 1.0, 0.02778, 1.0, 0.8321, 0.02447, 0.87, 0.04215, 0.87, 0.04215, 0.8321, 0.02447, 0.2083, 0.4864, 0.25, 0.49, 0.25, 0.49, 0.2083, 0.4864, 0.5245, 0.1679, 0.5422, 0.13, 0.5422, 0.13, 0.5245, 0.1679, 0.2778, 1.0, 0.3056, 1.0, 0.3056, 1.0, 0.2778, 1.0, 0.6679, 0.4755, 0.63, 0.4578, 0.63, 0.4578, 0.6679, 0.4755, 0.01365, 0.2083, 0.01, 0.25, 0.01, 0.25, 0.01365, 0.2083, 0.9864, 0.2917, 0.9755, 0.3321, 0.9755, 0.3321, 0.9864, 0.2917, 0.25, 0.49, 0.2917, 0.4864, 0.2917, 0.4864, 0.25, 0.49, 0.7917, 0.01365, 0.8321, 0.02447, 0.8321, 0.02447, 0.7917, 0.01365, 0.5278, 1.0, 0.5556, 1.0, 0.5556, 1.0, 0.5278, 1.0, 0.5136, 0.2083, 0.5245, 0.1679, 0.5245, 0.1679, 0.5136, 0.2083, 0.2917, 0.01365, 0.25, 0.01, 0.25, 0.01, 0.2917, 0.01365, 0.7083, 0.4864, 0.6679, 0.4755, 0.6679, 0.4755, 0.7083, 0.4864, 0.7778, 1.0, 0.8056, 1.0, 0.8056, 1.0, 0.7778, 1.0, 0.99, 0.25, 0.9864, 0.2917, 0.9864, 0.2917, 0.99, 0.25, 0.4864, 0.2917, 0.49, 0.25, 0.49, 0.25, 0.4864, 0.2917, 0.3333, 1.0, 0.3611, 1.0, 0.3611, 1.0, 0.3333, 1.0, 0.3611, 1.0, 0.3889, 1.0, 0.3889, 1.0, 0.3611, 1.0, 0.37, 0.04215, 0.3321, 0.02447, 0.3321, 0.02447, 0.37, 0.04215, 0.09573, 0.4339, 0.13, 0.4578, 0.13, 0.4578, 0.09573, 0.4339, 0.3889, 1.0, 0.4167, 1.0, 0.4167, 1.0, 0.3889, 1.0, 0.4043, 0.06615, 0.37, 0.04215, 0.37, 0.04215, 0.4043, 0.06615, 0.4167, 1.0, 0.4444, 1.0, 0.4444, 1.0, 0.4167, 1.0, 0.06615, 0.4043, 0.09573, 0.4339, 0.09573, 0.4339, 0.06615, 0.4043, 0.4444, 1.0, 0.4722, 1.0, 0.4722, 1.0, 0.4444, 1.0, 0.4339, 0.09573, 0.4043, 0.06615, 0.4043, 0.06615, 0.4339, 0.09573, 0.04215, 0.37, 0.06615, 0.4043, 0.06615, 0.4043, 0.04215, 0.37, 0.4722, 1.0, 0.5, 1.0, 0.5, 1.0, 0.4722, 1.0, 0.4578, 0.13, 0.4339, 0.09573, 0.4339, 0.09573, 0.4578, 0.13, 0.02447, 0.3321, 0.04215, 0.37, 0.04215, 0.37, 0.02447, 0.3321, 0.5, 1.0, 0.5278, 1.0, 0.5278, 1.0, 0.5, 1.0, 0.01365, 0.2917, 0.02447, 0.3321, 0.02447, 0.3321, 0.01365, 0.2917, 0.5278, 1.0, 0.5556, 1.0, 0.5556, 1.0, 0.5278, 1.0, 0.4755, 0.1679, 0.4578, 0.13, 0.4578, 0.13, 0.4755, 0.1679, 0.01, 0.25, 0.01365, 0.2917, 0.01365, 0.2917, 0.01, 0.25, 0.5556, 1.0, 0.5833, 1.0, 0.5833, 1.0, 0.5556, 1.0, 0.4864, 0.2083, 0.4755, 0.1679, 0.4755, 0.1679, 0.4864, 0.2083, 0.5833, 1.0, 0.6111, 1.0, 0.6111, 1.0, 0.5833, 1.0, 0.01365, 0.2083, 0.01, 0.25, 0.01, 0.25, 0.01365, 0.2083, 0.6111, 1.0, 0.6389, 1.0, 0.6389, 1.0, 0.6111, 1.0, 0.49, 0.25, 0.4864, 0.2083, 0.4864, 0.2083, 0.49, 0.25, 0.6389, 1.0, 0.6667, 1.0, 0.6667, 1.0, 0.6389, 1.0, 0.4864, 0.2917, 0.49, 0.25, 0.49, 0.25, 0.4864, 0.2917, 0.02447, 0.1679, 0.01365, 0.2083, 0.01365, 0.2083, 0.02447, 0.1679, 0.6667, 1.0, 0.6944, 1.0, 0.6944, 1.0, 0.6667, 1.0, 0.6944, 1.0, 0.7222, 1.0, 0.7222, 1.0, 0.6944, 1.0, 0.4755, 0.3321, 0.4864, 0.2917, 0.4864, 0.2917, 0.4755, 0.3321, 0.04215, 0.13, 0.02447, 0.1679, 0.02447, 0.1679, 0.04215, 0.13, 0.7222, 1.0, 0.75, 1.0, 0.75, 1.0, 0.7222, 1.0, -3.316e-07, 1.0, 0.02778, 1.0, 0.02778, 1.0, -3.316e-07, 1.0, 0.4578, 0.37, 0.4755, 0.3321, 0.4755, 0.3321, 0.4578, 0.37, 0.75, 1.0, 0.7778, 1.0, 0.7778, 1.0, 0.75, 1.0, 0.13, 0.04215, 0.09573, 0.06615, 0.09573, 0.06615, 0.13, 0.04215, 0.4167, 1.0, 0.4444, 1.0, 0.4444, 1.0, 0.4167, 1.0, 0.04215, 0.37, 0.06615, 0.4043, 0.06615, 0.4043, 0.04215, 0.37, 0.1667, 1.0, 0.1944, 1.0, 0.1944, 1.0, 0.1667, 1.0, 0.4043, 0.4339, 0.4339, 0.4043, 0.4339, 0.4043, 0.4043, 0.4339, 0.8889, 1.0, 0.9167, 1.0, 0.9167, 1.0, 0.8889, 1.0, 0.4339, 0.09573, 0.4043, 0.06615, 0.4043, 0.06615, 0.4339, 0.09573, 0.6389, 1.0, 0.6667, 1.0, 0.6667, 1.0, 0.6389, 1.0, 0.09573, 0.06615, 0.06615, 0.09573, 0.06615, 0.09573, 0.09573, 0.06615, 0.3889, 1.0, 0.4167, 1.0, 0.4167, 1.0, 0.3889, 1.0, 0.06615, 0.4043, 0.09573, 0.4339, 0.09573, 0.4339, 0.06615, 0.4043, 0.1389, 1.0, 0.1667, 1.0, 0.1667, 1.0, 0.1389, 1.0, 0.4339, 0.4043, 0.4578, 0.37, 0.4578, 0.37, 0.4339, 0.4043, 0.8611, 1.0, 0.8889, 1.0, 0.8889, 1.0, 0.8611, 1.0, 0.4043, 0.06615, 0.37, 0.04215, 0.37, 0.04215, 0.4043, 0.06615, 0.6111, 1.0, 0.6389, 1.0, 0.6389, 1.0, 0.6111, 1.0, 0.06615, 0.09573, 0.04215, 0.13, 0.04215, 0.13, 0.06615, 0.09573, 0.3611, 1.0, 0.3889, 1.0, 0.3889, 1.0, 0.3611, 1.0, 0.09573, 0.4339, 0.13, 0.4578, 0.13, 0.4578, 0.09573, 0.4339, 0.1111, 1.0, 0.1389, 1.0, 0.1389, 1.0, 0.1111, 1.0, 0.4578, 0.37, 0.4755, 0.3321, 0.4755, 0.3321, 0.4578, 0.37, 0.8333, 1.0, 0.8611, 1.0, 0.8611, 1.0, 0.8333, 1.0, 0.37, 0.04215, 0.3321, 0.02447, 0.3321, 0.02447, 0.37, 0.04215, 0.5833, 1.0, 0.6111, 1.0, 0.6111, 1.0, 0.5833, 1.0, 0.04215, 0.13, 0.02447, 0.1679, 0.02447, 0.1679, 0.04215, 0.13, 0.3333, 1.0, 0.3611, 1.0, 0.3611, 1.0, 0.3333, 1.0, 0.13, 0.4578, 0.1679, 0.4755, 0.1679, 0.4755, 0.13, 0.4578, 0.08333, 1.0, 0.1111, 1.0, 0.1111, 1.0, 0.08333, 1.0, 0.4755, 0.3321, 0.4864, 0.2917, 0.4864, 0.2917, 0.4755, 0.3321, 0.8056, 1.0, 0.8333, 1.0, 0.8333, 1.0, 0.8056, 1.0, 0.3321, 0.02447, 0.2917, 0.01365, 0.2917, 0.01365, 0.3321, 0.02447, 0.5556, 1.0, 0.5833, 1.0, 0.5833, 1.0, 0.5556, 1.0, 0.02447, 0.1679, 0.01365, 0.2083, 0.01365, 0.2083, 0.02447, 0.1679, 0.3056, 1.0, 0.3333, 1.0, 0.3333, 1.0, 0.3056, 1.0, 0.1679, 0.4755, 0.2083, 0.4864, 0.2083, 0.4864, 0.1679, 0.4755, 0.05556, 1.0, 0.08333, 1.0, 0.08333, 1.0, 0.05556, 1.0, 0.4339, 0.4043, 0.4578, 0.37, 0.4578, 0.37, 0.4339, 0.4043, 0.09573, 0.06615, 0.06615, 0.09573, 0.06615, 0.09573, 0.09573, 0.06615, 0.8056, 1.0, 0.8333, 1.0, 0.8333, 1.0, 0.8056, 1.0, 0.08333, 1.0, 0.1111, 1.0, 0.1111, 1.0, 0.08333, 1.0, 0.4043, 0.4339, 0.4339, 0.4043, 0.4339, 0.4043, 0.4043, 0.4339, 0.8333, 1.0, 0.8611, 1.0, 0.8611, 1.0, 0.8333, 1.0, 0.1111, 1.0, 0.1389, 1.0, 0.1389, 1.0, 0.1111, 1.0, 0.13, 0.04215, 0.09573, 0.06615, 0.09573, 0.06615, 0.13, 0.04215, 0.8611, 1.0, 0.8889, 1.0, 0.8889, 1.0, 0.8611, 1.0, 0.1389, 1.0, 0.1667, 1.0, 0.1667, 1.0, 0.1389, 1.0, 0.37, 0.4578, 0.4043, 0.4339, 0.4043, 0.4339, 0.37, 0.4578, 0.8889, 1.0, 0.9167, 1.0, 0.9167, 1.0, 0.8889, 1.0, 0.1667, 1.0, 0.1944, 1.0, 0.1944, 1.0, 0.1667, 1.0, 0.3321, 0.4755, 0.37, 0.4578, 0.37, 0.4578, 0.3321, 0.4755, 0.1679, 0.02447, 0.13, 0.04215, 0.13, 0.04215, 0.1679, 0.02447, 0.9167, 1.0, 0.9444, 1.0, 0.9444, 1.0, 0.9167, 1.0, 0.1944, 1.0, 0.2222, 1.0, 0.2222, 1.0, 0.1944, 1.0, 0.2083, 0.01365, 0.1679, 0.02447, 0.1679, 0.02447, 0.2083, 0.01365, 0.9444, 1.0, 0.9722, 1.0, 0.9722, 1.0, 0.9444, 1.0, 0.2222, 1.0, 0.25, 1.0, 0.25, 1.0, 0.2222, 1.0, 0.2917, 0.4864, 0.3321, 0.4755, 0.3321, 0.4755, 0.2917, 0.4864, 0.25, 0.01, 0.2083, 0.01365, 0.2083, 0.01365, 0.25, 0.01, 0.9722, 1.0, 1.0, 1.0, 1.0, 1.0, 0.9722, 1.0, 0.25, 1.0, 0.2778, 1.0, 0.2778, 1.0, 0.25, 1.0, 0.2083, 0.4864, 0.25, 0.49, 0.25, 0.49, 0.2083, 0.4864, 0.2778, 1.0, 0.3056, 1.0, 0.3056, 1.0, 0.2778, 1.0, 0.25, 0.49, 0.2917, 0.4864, 0.2917, 0.4864, 0.25, 0.49, 0.2917, 0.01365, 0.25, 0.01, 0.25, 0.01, 0.2917, 0.01365, 0.1679, 0.4755, 0.2083, 0.4864, 0.2083, 0.4864, 0.1679, 0.4755, 0.3056, 1.0, 0.3333, 1.0, 0.3333, 1.0, 0.3056, 1.0, 0.3321, 0.02447, 0.2917, 0.01365, 0.2917, 0.01365, 0.3321, 0.02447, 0.13, 0.4578, 0.1679, 0.4755, 0.1679, 0.4755, 0.13, 0.4578, 0.3333, 1.0, 0.3611, 1.0, 0.3611, 1.0, 0.3333, 1.0, 0.3611, 1.0, 0.3889, 1.0, 0.3889, 1.0, 0.3611, 1.0, 0.37, 0.04215, 0.3321, 0.02447, 0.3321, 0.02447, 0.37, 0.04215, 0.09573, 0.4339, 0.13, 0.4578, 0.13, 0.4578, 0.09573, 0.4339, 0.13, 0.4578, 0.1679, 0.4755, 0.1679, 0.4755, 0.13, 0.4578, 0.3321, 0.02447, 0.2917, 0.01365, 0.2917, 0.01365, 0.3321, 0.02447, 0.3056, 1.0, 0.3333, 1.0, 0.3333, 1.0, 0.3056, 1.0, 0.1679, 0.4755, 0.2083, 0.4864, 0.2083, 0.4864, 0.1679, 0.4755, 0.2917, 0.01365, 0.25, 0.01, 0.25, 0.01, 0.2917, 0.01365, 0.25, 0.49, 0.2917, 0.4864, 0.2917, 0.4864, 0.25, 0.49, 0.2778, 1.0, 0.3056, 1.0, 0.3056, 1.0, 0.2778, 1.0, 0.2083, 0.4864, 0.25, 0.49, 0.25, 0.49, 0.2083, 0.4864, 0.25, 1.0, 0.2778, 1.0, 0.2778, 1.0, 0.25, 1.0, 0.9722, 1.0, 1.0, 1.0, 1.0, 1.0, 0.9722, 1.0, 0.25, 0.01, 0.2083, 0.01365, 0.2083, 0.01365, 0.25, 0.01, 0.2917, 0.4864, 0.3321, 0.4755, 0.3321, 0.4755, 0.2917, 0.4864, 0.2222, 1.0, 0.25, 1.0, 0.25, 1.0, 0.2222, 1.0, 0.9444, 1.0, 0.9722, 1.0, 0.9722, 1.0, 0.9444, 1.0, 0.2083, 0.01365, 0.1679, 0.02447, 0.1679, 0.02447, 0.2083, 0.01365, 0.1944, 1.0, 0.2222, 1.0, 0.2222, 1.0, 0.1944, 1.0, 0.9167, 1.0, 0.9444, 1.0, 0.9444, 1.0, 0.9167, 1.0, 0.1679, 0.02447, 0.13, 0.04215, 0.13, 0.04215, 0.1679, 0.02447, 0.3321, 0.4755, 0.37, 0.4578, 0.37, 0.4578, 0.3321, 0.4755, 0.1667, 1.0, 0.1944, 1.0, 0.1944, 1.0, 0.1667, 1.0, 0.8889, 1.0, 0.9167, 1.0, 0.9167, 1.0, 0.8889, 1.0, 0.37, 0.4578, 0.4043, 0.4339, 0.4043, 0.4339, 0.37, 0.4578, 0.1389, 1.0, 0.1667, 1.0, 0.1667, 1.0, 0.1389, 1.0, 0.8611, 1.0, 0.8889, 1.0, 0.8889, 1.0, 0.8611, 1.0, 0.13, 0.04215, 0.09573, 0.06615, 0.09573, 0.06615, 0.13, 0.04215, 0.1111, 1.0, 0.1389, 1.0, 0.1389, 1.0, 0.1111, 1.0, 0.8333, 1.0, 0.8611, 1.0, 0.8611, 1.0, 0.8333, 1.0, 0.4043, 0.4339, 0.4339, 0.4043, 0.4339, 0.4043, 0.4043, 0.4339, 0.08333, 1.0, 0.1111, 1.0, 0.1111, 1.0, 0.08333, 1.0, 0.8056, 1.0, 0.8333, 1.0, 0.8333, 1.0, 0.8056, 1.0, 0.09573, 0.06615, 0.06615, 0.09573, 0.06615, 0.09573, 0.09573, 0.06615, 0.4339, 0.4043, 0.4578, 0.37, 0.4578, 0.37, 0.4339, 0.4043, 0.05556, 1.0, 0.08333, 1.0, 0.08333, 1.0, 0.05556, 1.0, 0.7778, 1.0, 0.8056, 1.0, 0.8056, 1.0, 0.7778, 1.0, 0.06615, 0.09573, 0.04215, 0.13, 0.04215, 0.13, 0.06615, 0.09573, 0.02778, 1.0, 0.05556, 1.0, 0.05556, 1.0, 0.02778, 1.0, 0.4578, 0.13, 0.4339, 0.09573, 0.4339, 0.09573, 0.4578, 0.13, 0.37, 0.4578, 0.4043, 0.4339, 0.4043, 0.4339, 0.37, 0.4578, 0.02447, 0.3321, 0.04215, 0.37, 0.04215, 0.37, 0.02447, 0.3321, 0.1679, 0.02447, 0.13, 0.04215, 0.13, 0.04215, 0.1679, 0.02447, 0.4755, 0.1679, 0.4578, 0.13, 0.4578, 0.13, 0.4755, 0.1679, 0.3321, 0.4755, 0.37, 0.4578, 0.37, 0.4578, 0.3321, 0.4755, 0.01365, 0.2917, 0.02447, 0.3321, 0.02447, 0.3321, 0.01365, 0.2917, 0.2083, 0.01365, 0.1679, 0.02447, 0.1679, 0.02447, 0.2083, 0.01365, 0.4864, 0.2083, 0.4755, 0.1679, 0.4755, 0.1679, 0.4864, 0.2083, 0.2917, 0.4864, 0.3321, 0.4755, 0.3321, 0.4755, 0.2917, 0.4864, 0.01, 0.25, 0.01365, 0.2917, 0.01365, 0.2917, 0.01, 0.25, 0.25, 0.01, 0.2083, 0.01365, 0.2083, 0.01365, 0.25, 0.01, 0.49, 0.25, 0.4864, 0.2083, 0.4864, 0.2083, 0.49, 0.25, 0.2083, 0.4864, 0.25, 0.49, 0.25, 0.49, 0.2083, 0.4864, 0.01365, 0.2083, 0.01, 0.25, 0.01, 0.25, 0.01365, 0.2083, 0.25, 0.49, 0.2917, 0.4864, 0.2917, 0.4864, 0.25, 0.49, 0.2917, 0.01365, 0.25, 0.01, 0.25, 0.01, 0.2917, 0.01365, 0.4864, 0.2917, 0.49, 0.25, 0.49, 0.25, 0.4864, 0.2917, 0.13, 0.04215, 0.09573, 0.06615, 0.09573, 0.06615, 0.13, 0.04215, 0.04215, 0.37, 0.06615, 0.4043, 0.06615, 0.4043, 0.04215, 0.37, 0.4043, 0.4339, 0.4339, 0.4043, 0.4339, 0.4043, 0.4043, 0.4339, 0.4339, 0.09573, 0.4043, 0.06615, 0.4043, 0.06615, 0.4339, 0.09573, 0.09573, 0.06615, 0.06615, 0.09573, 0.06615, 0.09573, 0.09573, 0.06615, 0.06615, 0.4043, 0.09573, 0.4339, 0.09573, 0.4339, 0.06615, 0.4043, 0.4339, 0.4043, 0.4578, 0.37, 0.4578, 0.37, 0.4339, 0.4043, 0.4043, 0.06615, 0.37, 0.04215, 0.37, 0.04215, 0.4043, 0.06615, 0.06615, 0.09573, 0.04215, 0.13, 0.04215, 0.13, 0.06615, 0.09573, 0.09573, 0.4339, 0.13, 0.4578, 0.13, 0.4578, 0.09573, 0.4339, 0.4578, 0.37, 0.4755, 0.3321, 0.4755, 0.3321, 0.4578, 0.37, 0.37, 0.04215, 0.3321, 0.02447, 0.3321, 0.02447, 0.37, 0.04215, 0.04215, 0.13, 0.02447, 0.1679, 0.02447, 0.1679, 0.04215, 0.13, 0.13, 0.4578, 0.1679, 0.4755, 0.1679, 0.4755, 0.13, 0.4578, 0.4755, 0.3321, 0.4864, 0.2917, 0.4864, 0.2917, 0.4755, 0.3321, 0.3321, 0.02447, 0.2917, 0.01365, 0.2917, 0.01365, 0.3321, 0.02447, 0.02447, 0.1679, 0.01365, 0.2083, 0.01365, 0.2083, 0.02447, 0.1679, 0.1679, 0.4755, 0.2083, 0.4864, 0.2083, 0.4864, 0.1679, 0.4755, 0.05556, 1.0, 0.08333, 1.0, 0.08333, 1.0, 0.05556, 1.0, 0.7778, 1.0, 0.8056, 1.0, 0.8056, 1.0, 0.7778, 1.0, 0.06615, 0.09573, 0.04215, 0.13, 0.04215, 0.13, 0.06615, 0.09573, 0.02778, 1.0, 0.05556, 1.0, 0.05556, 1.0, 0.02778, 1.0, 0.75, 1.0, 0.7778, 1.0, 0.7778, 1.0, 0.75, 1.0, 0.4578, 0.37, 0.4755, 0.3321, 0.4755, 0.3321, 0.4578, 0.37, -3.316e-07, 1.0, 0.02778, 1.0, 0.02778, 1.0, -3.316e-07, 1.0, 0.7222, 1.0, 0.75, 1.0, 0.75, 1.0, 0.7222, 1.0, 0.04215, 0.13, 0.02447, 0.1679, 0.02447, 0.1679, 0.04215, 0.13, 0.4755, 0.3321, 0.4864, 0.2917, 0.4864, 0.2917, 0.4755, 0.3321, 0.6944, 1.0, 0.7222, 1.0, 0.7222, 1.0, 0.6944, 1.0, 0.6667, 1.0, 0.6944, 1.0, 0.6944, 1.0, 0.6667, 1.0, 0.02447, 0.1679, 0.01365, 0.2083, 0.01365, 0.2083, 0.02447, 0.1679, 0.4864, 0.2917, 0.49, 0.25, 0.49, 0.25, 0.4864, 0.2917, 0.6389, 1.0, 0.6667, 1.0, 0.6667, 1.0, 0.6389, 1.0, 0.49, 0.25, 0.4864, 0.2083, 0.4864, 0.2083, 0.49, 0.25, 0.6111, 1.0, 0.6389, 1.0, 0.6389, 1.0, 0.6111, 1.0, 0.01365, 0.2083, 0.01, 0.25, 0.01, 0.25, 0.01365, 0.2083, 0.5833, 1.0, 0.6111, 1.0, 0.6111, 1.0, 0.5833, 1.0, 0.4864, 0.2083, 0.4755, 0.1679, 0.4755, 0.1679, 0.4864, 0.2083, 0.5556, 1.0, 0.5833, 1.0, 0.5833, 1.0, 0.5556, 1.0, 0.01, 0.25, 0.01365, 0.2917, 0.01365, 0.2917, 0.01, 0.25, 0.4755, 0.1679, 0.4578, 0.13, 0.4578, 0.13, 0.4755, 0.1679, 0.5278, 1.0, 0.5556, 1.0, 0.5556, 1.0, 0.5278, 1.0, 0.01365, 0.2917, 0.02447, 0.3321, 0.02447, 0.3321, 0.01365, 0.2917, 0.5, 1.0, 0.5278, 1.0, 0.5278, 1.0, 0.5, 1.0, 0.02447, 0.3321, 0.04215, 0.37, 0.04215, 0.37, 0.02447, 0.3321, 0.4578, 0.13, 0.4339, 0.09573, 0.4339, 0.09573, 0.4578, 0.13, 0.4722, 1.0, 0.5, 1.0, 0.5, 1.0, 0.4722, 1.0, 0.04215, 0.37, 0.06615, 0.4043, 0.06615, 0.4043, 0.04215, 0.37, 0.4339, 0.09573, 0.4043, 0.06615, 0.4043, 0.06615, 0.4339, 0.09573, 0.4444, 1.0, 0.4722, 1.0, 0.4722, 1.0, 0.4444, 1.0, 0.06615, 0.4043, 0.09573, 0.4339, 0.09573, 0.4339, 0.06615, 0.4043, 0.4167, 1.0, 0.4444, 1.0, 0.4444, 1.0, 0.4167, 1.0, 0.4043, 0.06615, 0.37, 0.04215, 0.37, 0.04215, 0.4043, 0.06615, 0.3889, 1.0, 0.4167, 1.0, 0.4167, 1.0, 0.3889, 1.0])
me_cylinder_001.materials.append(mat_material_005)
me_cylinder_001.materials.append(mat_material_006)
me_cylinder_001.use_remesh_fix_poles = True
me_cylinder_001.use_remesh_preserve_attributes = False
me_cylinder_001.update()

# ---- objects
ob_hourhand = bpy.data.objects.new('HourHand', me_cube_002)
ob_minhand = bpy.data.objects.new('MinHand', me_cube_003)
ob_secondhand = bpy.data.objects.new('SecondHand', me_cube_004)
ob_cube = bpy.data.objects.new('Cube', me_cube_005)
ob_empty = bpy.data.objects.new('Empty', None)
ob_clockface = bpy.data.objects.new('ClockFace', me_cylinder_001)

# ---- transforms, parenting, visibility, modifiers, constraints
ob_hourhand.location = (0.07, 0.0, -2.98e-08)
ob_minhand.location = (0.09, 0.0, -2.98e-08)
ob_secondhand.location = (0.11, 0.0, -2.98e-08)
ob_cube.location = (0.0, 0.0, 0.0)
_m = ob_cube.modifiers.new('Array', 'ARRAY')
_m.count = 12
_m.use_relative_offset = False
_m.relative_offset_displace = (4.3, 0.0, 0.0)
_m.use_object_offset = True
_m.offset_object = ob_empty
ob_empty.location = (0.0, 0.0, 0.0)
ob_empty.rotation_euler = (0.5236, 0.0, 0.0)
ob_empty.empty_display_type = 'CIRCLE'
ob_clockface.location = (0.0, 0.0, 0.0)

# ---- collection membership
col_collection.objects.link(ob_hourhand)
col_collection.objects.link(ob_minhand)
col_collection.objects.link(ob_secondhand)
col_collection.objects.link(ob_cube)
col_collection.objects.link(ob_empty)
col_collection.objects.link(ob_clockface)

# ---- scene / render settings (as saved in the file)
scene.frame_start = 1; scene.frame_end = 250; scene.frame_set(1)
scene.render.engine = 'BLENDER_EEVEE_NEXT'
scene.cycles.use_denoising = False
scene.cycles.samples = 128
scene.cycles.sampling_pattern = 'TABULATED_SOBOL'
scene.cycles.use_adaptive_sampling = False
scene.cycles.use_light_tree = False
scene.view_settings.view_transform = 'Filmic'
bpy.context.view_layer.update()

# ---- added for rendering (the .blend has no active camera and no usable light): camera, sun
cam_auto = bpy.data.cameras.new('AutoCamera')
cam_auto.lens = 50.0
cam_auto.sensor_width = 36.0
cam_auto.clip_end = 1000.0
ob_auto_camera = bpy.data.objects.new('AutoCamera', cam_auto)
scene.collection.objects.link(ob_auto_camera)
ob_auto_camera.location = (2.91187, -3.46065, 2.3071)
ob_auto_camera.rotation_euler = (1.09748, -7.21219e-08, 0.694738)
scene.camera = ob_auto_camera
light_auto_sun = bpy.data.lights.new('AutoSun', 'SUN')
light_auto_sun.energy = 3.0
light_auto_sun.angle = 0.0523599
ob_auto_sun = bpy.data.objects.new('AutoSun', light_auto_sun)
scene.collection.objects.link(ob_auto_sun)
ob_auto_sun.rotation_euler = (0.872665, 0.174533, 0.523599)
bpy.context.view_layer.update()
